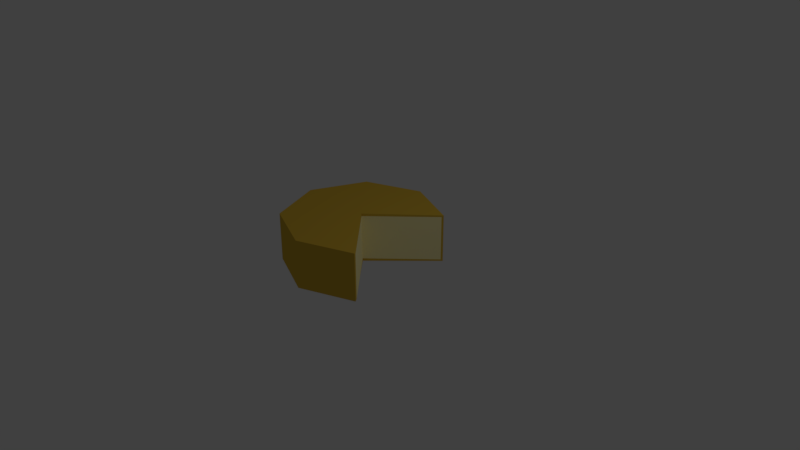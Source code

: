 # Source: fromage_8_face_ouvert_2.blend  (saved by Blender 2.78.0; exported with 4.5.12 LTS)
import bpy
from mathutils import Matrix  # noqa: F401  (used for matrix-valued properties, if any)

bpy.ops.wm.read_factory_settings(use_empty=True)
scene = bpy.context.scene
scene.name = 'Scene'

# ---- collections
col_collection_1 = bpy.data.collections.new('Collection 1'); scene.collection.children.link(col_collection_1)

# ---- materials (node trees are filled in below, after node groups)
mat_material_001 = bpy.data.materials.new('Material.001')
mat_material_001.alpha_threshold = 0.0
mat_material_001.roughness = 0.5
mat_material_002 = bpy.data.materials.new('Material.002')
mat_material_002.alpha_threshold = 0.0
mat_material_002.roughness = 0.5

# ---- material node trees
mat_material_001.use_nodes = True; mat_material_001.node_tree.nodes.clear()
_N = mat_material_001.node_tree.nodes; _L = mat_material_001.node_tree.links
n0 = _N.new('ShaderNodeOutputMaterial'); n0.name = 'Material Output'; n0.location = (300, 300)
n1 = _N.new('ShaderNodeBsdfDiffuse'); n1.name = 'Diffuse BSDF'; n1.location = (10, 300)
n1.inputs[0].default_value = (0.6982, 0.4487, 0.04769, 1.0)
_L.new(n1.outputs[0], n0.inputs[0])
n0.is_active_output = True
mat_material_002.use_nodes = True; mat_material_002.node_tree.nodes.clear()
_N = mat_material_002.node_tree.nodes; _L = mat_material_002.node_tree.links
n0 = _N.new('ShaderNodeOutputMaterial'); n0.name = 'Material Output'; n0.location = (300, 300)
n1 = _N.new('ShaderNodeBsdfDiffuse'); n1.name = 'Diffuse BSDF'; n1.location = (10, 300)
n1.inputs[0].default_value = (1.0, 0.8978, 0.4571, 1.0)
_L.new(n1.outputs[0], n0.inputs[0])
n0.is_active_output = True

# ---- world
world_world = bpy.data.worlds.new('World'); scene.world = world_world
world_world.color = (0.05088, 0.05088, 0.05088)
world_world.use_sun_shadow = False
world_world.sun_shadow_jitter_overblur = 0.0
world_world.cycles.sampling_method = 'MANUAL'

# ---- cameras
cam_camera = bpy.data.cameras.new('Camera')
cam_camera.clip_end = 100.0
cam_camera.lens = 35.0
cam_camera.sensor_width = 32.0
cam_camera.sensor_height = 18.0
cam_camera.ortho_scale = 7.314
cam_camera.dof.focus_distance = 0.0

# ---- lights
light_lamp = bpy.data.lights.new('Lamp', 'POINT')
light_lamp.transmission_factor = 0.0
light_lamp.cutoff_distance = 30.0
light_lamp.energy = 100.0
light_lamp.shadow_buffer_clip_start = 1.001
light_lamp.shadow_soft_size = 0.1
light_lamp.shadow_maximum_resolution = 0.006
light_lamp.use_absolute_resolution = True

# ---- meshes
me_cylinder = bpy.data.meshes.new('Cylinder')
me_cylinder.from_pydata([(-0.009389, 0.9188, -0.05115), (-0.009389, 0.9188, 0.5929), (0.7169, 0.6179, -0.05115), (0.7169, 0.6179, 0.5929), (-0.009381, -1.136, -0.05115), (-0.009381, -1.136, 0.5929), (-0.7357, -0.8347, -0.05115), (-0.7357, -0.8347, 0.5929), (-1.037, -0.1089, -0.05115), (-1.037, -0.1089, 0.5929), (-0.7355, 0.6172, -0.05143), (-0.7357, 0.6174, 0.5929), (-0.009381, -0.1084, 0.6058), (-0.7175, 0.6251, -0.05383), (-1.03, -0.09476, -0.05384), (-0.005695, -0.1061, -0.06409), (0.7084, -0.8414, 0.5918), (0.7084, -0.8413, -0.05014), (-0.009381, 0.8916, -0.02909), (-0.009381, 0.8916, 0.5708), (0.6977, 0.5987, -0.02909), (0.6977, 0.5987, 0.5708), (-0.009381, -1.108, -0.02909), (-0.009381, -1.108, 0.5708), (-0.7165, -0.8155, -0.02909), (-0.7165, -0.8155, 0.5708), (-1.009, -0.1089, -0.02909), (-1.009, -0.1089, 0.5708), (-0.7165, 0.5982, -0.02909), (-0.7165, 0.5982, 0.5708), (-0.009381, -0.1084, 0.5708), (-0.708, 0.6022, -0.02909), (-1.007, -0.1042, -0.02909), (-0.005695, -0.1061, -0.02909), (0.6977, -0.8155, 0.5708), (0.6977, -0.8155, -0.02909)], [], [(0, 1, 3, 2), (17, 16, 5, 4), (4, 5, 7, 6), (6, 7, 9, 8), (8, 9, 11, 10, 14), (10, 11, 1, 0, 13), (0, 15, 13), (16, 12, 5), (9, 12, 11), (13, 15, 14, 10), (14, 15, 6, 8), (18, 20, 21, 19), (35, 22, 23, 34), (22, 24, 25, 23), (24, 26, 27, 25), (26, 32, 28, 29, 27), (28, 31, 18, 19, 29), (18, 31, 33), (34, 23, 25, 27, 30), (27, 29, 30), (31, 28, 32, 33), (32, 26, 24, 22, 35, 33), (16, 17, 35, 34), (12, 16, 34, 30), (17, 15, 33, 35), (30, 35, 33), (2, 3, 12, 30, 21, 20, 33, 15), (7, 12, 9), (12, 1, 11), (1, 12, 3), (5, 12, 7), (4, 15, 17), (15, 0, 2), (6, 15, 4), (19, 30, 29), (30, 19, 21), (35, 30, 34), (20, 21, 30, 33), (20, 18, 33)])
me_cylinder.polygons.foreach_set('material_index', [0, 0, 0, 0, 0, 0, 0, 0, 0, 0, 0, 0, 0, 0, 0, 0, 0, 0, 0, 0, 0, 0, 0, 0, 0, 1, 0, 0, 0, 0, 0, 0, 0, 0, 0, 0, 1, 1, 0])
me_cylinder.materials.append(mat_material_001)
me_cylinder.materials.append(mat_material_002)
me_cylinder.use_remesh_preserve_volume = False
me_cylinder.use_remesh_preserve_attributes = False
me_cylinder.use_mirror_vertex_groups = False
me_cylinder.update()

# ---- objects
ob_cylinder = bpy.data.objects.new('Cylinder', me_cylinder)
ob_lamp = bpy.data.objects.new('Lamp', light_lamp)
ob_camera = bpy.data.objects.new('Camera', cam_camera)

# ---- transforms, parenting, visibility, modifiers, constraints
ob_cylinder.location = (0.0, 0.0, 0.0)
ob_cylinder.lineart.crease_threshold = 0.0
ob_lamp.location = (4.076, 1.005, 5.904)
ob_lamp.rotation_euler = (0.6503, 0.05522, 1.866)
ob_lamp.lock_rotations_4d = False
ob_lamp.empty_display_type = 'ARROWS'
ob_lamp.color = (0.0, 0.0, 0.0, 0.0)
ob_lamp.lineart.crease_threshold = 0.0
ob_camera.location = (7.481, -6.508, 5.344)
ob_camera.rotation_euler = (1.109, 0.0, 0.8149)
ob_camera.lock_rotations_4d = False
ob_camera.empty_display_type = 'ARROWS'
ob_camera.color = (0.0, 0.0, 0.0, 0.0)
ob_camera.display_type = 'WIRE'
ob_camera.lineart.crease_threshold = 0.0

# ---- collection membership
col_collection_1.objects.link(ob_cylinder)
col_collection_1.objects.link(ob_lamp)
col_collection_1.objects.link(ob_camera)

# ---- scene / render settings (as saved in the file)
scene.camera = ob_camera
scene.frame_start = 1; scene.frame_end = 250; scene.frame_set(1)
scene.render.engine = 'CYCLES'
scene.render.resolution_percentage = 50
scene.render.dither_intensity = 0.0
scene.cycles.use_denoising = False
scene.cycles.samples = 128
scene.cycles.sampling_pattern = 'TABULATED_SOBOL'
scene.cycles.light_sampling_threshold = 0.0
scene.cycles.use_adaptive_sampling = False
scene.cycles.use_light_tree = False
scene.cycles.blur_glossy = 0.0
scene.cycles.sample_clamp_indirect = 0.0
scene.view_settings.view_transform = 'Standard'
bpy.context.view_layer.update()
